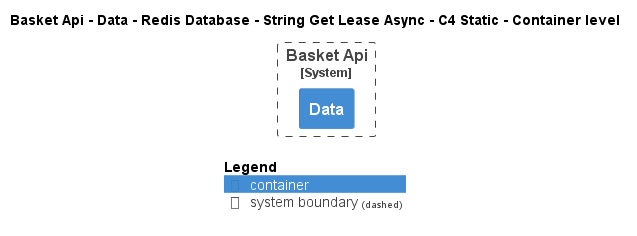

The diagram above was rendered by PlantUML. Its source (embedded in the PNG):
@startuml
!pragma layout smetana
!include ..\..\..\..\..\..\..\..\..\..\..\.c4s\C4_Container.puml

AddElementTag("c4interflow:lifecycle:new", $bgColor=green, $fontColor=#ffffff, $borderColor=green, $shadowing="False")
AddElementTag("c4interflow:lifecycle:changed", $bgColor=orange, $fontColor=#ffffff, $borderColor=orange, $shadowing="False")
AddElementTag("c4interflow:lifecycle:removed", $bgColor=red, $fontColor=#ffffff, $borderColor=red, $shadowing="False")

AddRelTag("c4interflow:lifecycle:new", $textColor=green, $lineColor=green)
AddRelTag("c4interflow:lifecycle:changed", $textColor=orange, $lineColor=orange)
AddRelTag("c4interflow:lifecycle:removed", $textColor=red, $lineColor=red)

SHOW_PERSON_PORTRAIT()
LAYOUT_TOP_DOWN()

skinparam linetype polyline

title Basket Api - Data - Redis Database - String Get Lease Async - C4 Static - Container level


System_Boundary(dotnet.eShop.Architecture.SoftwareSystems.BasketApi, "Basket Api") {
    Container(dotnet.eShop.Architecture.SoftwareSystems.BasketApi.Containers.Data, "Data", "", "")
}



SHOW_LEGEND()
@enduml